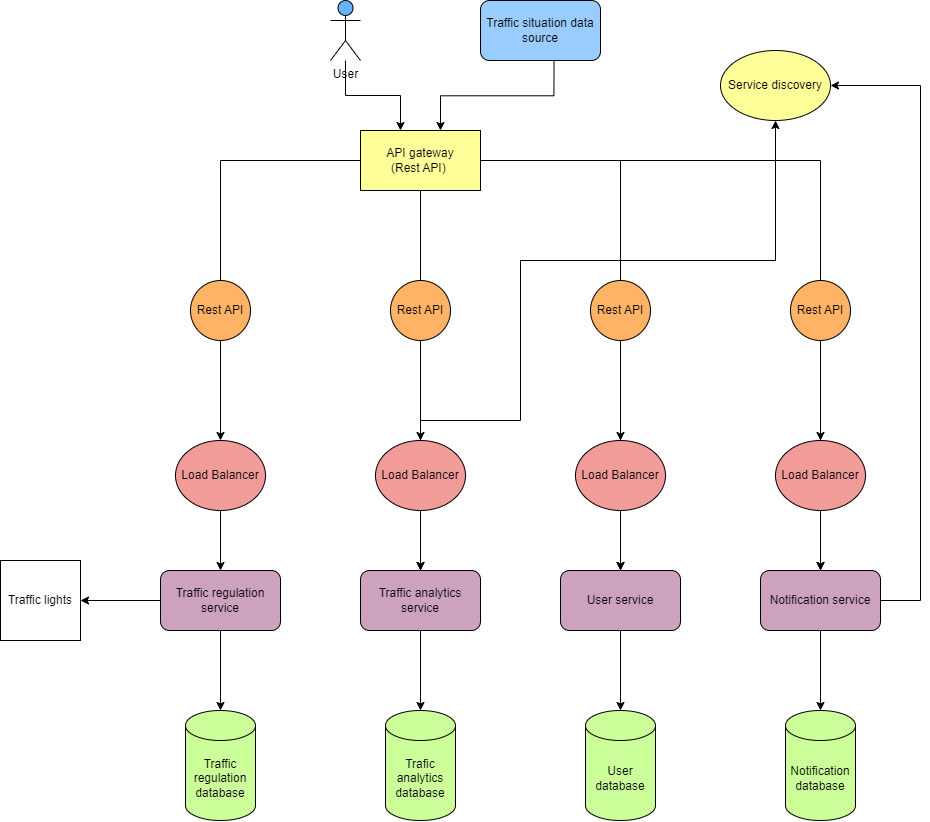

The diagram above was exported from draw.io. Its source (the exported page's mxGraphModel, read from the mxfile embedded in the PNG):
<mxGraphModel dx="3241" dy="1071" grid="1" gridSize="10" guides="1" tooltips="1" connect="1" arrows="1" fold="1" page="1" pageScale="1" pageWidth="850" pageHeight="1100" math="0" shadow="0">
  <root>
    <mxCell id="0" />
    <mxCell id="1" parent="0" />
    <mxCell id="WUaA9FsoH6QYkBxgJOA7-1" value="Traffic situation data source" style="rounded=1;whiteSpace=wrap;html=1;fillColor=#99CCFF;" vertex="1" parent="1">
      <mxGeometry x="320" y="90" width="120" height="60" as="geometry" />
    </mxCell>
    <mxCell id="WUaA9FsoH6QYkBxgJOA7-2" value="User" style="shape=umlActor;verticalLabelPosition=bottom;verticalAlign=top;html=1;outlineConnect=0;fillColor=#66B2FF;" vertex="1" parent="1">
      <mxGeometry x="170" y="90" width="30" height="60" as="geometry" />
    </mxCell>
    <mxCell id="WUaA9FsoH6QYkBxgJOA7-12" style="edgeStyle=orthogonalEdgeStyle;rounded=0;orthogonalLoop=1;jettySize=auto;html=1;entryX=0.5;entryY=0;entryDx=0;entryDy=0;" edge="1" parent="1" source="WUaA9FsoH6QYkBxgJOA7-51" target="WUaA9FsoH6QYkBxgJOA7-7">
      <mxGeometry relative="1" as="geometry" />
    </mxCell>
    <mxCell id="WUaA9FsoH6QYkBxgJOA7-3" value="API gateway&lt;br&gt;(Rest API)&amp;nbsp;" style="rounded=0;whiteSpace=wrap;html=1;fillColor=#FFFF99;" vertex="1" parent="1">
      <mxGeometry x="200" y="220" width="120" height="60" as="geometry" />
    </mxCell>
    <mxCell id="WUaA9FsoH6QYkBxgJOA7-4" style="edgeStyle=orthogonalEdgeStyle;rounded=0;orthogonalLoop=1;jettySize=auto;html=1;" edge="1" parent="1" source="WUaA9FsoH6QYkBxgJOA7-2" target="WUaA9FsoH6QYkBxgJOA7-3">
      <mxGeometry relative="1" as="geometry">
        <Array as="points">
          <mxPoint x="185" y="185" />
          <mxPoint x="240" y="185" />
        </Array>
      </mxGeometry>
    </mxCell>
    <mxCell id="WUaA9FsoH6QYkBxgJOA7-5" style="edgeStyle=orthogonalEdgeStyle;rounded=0;orthogonalLoop=1;jettySize=auto;html=1;entryX=0.554;entryY=-0.004;entryDx=0;entryDy=0;entryPerimeter=0;" edge="1" parent="1">
      <mxGeometry relative="1" as="geometry">
        <mxPoint x="393.533698630137" y="150.24" as="sourcePoint" />
        <mxPoint x="280" y="220" as="targetPoint" />
        <Array as="points">
          <mxPoint x="393.52" y="185.24" />
          <mxPoint x="280.52" y="185.24" />
        </Array>
      </mxGeometry>
    </mxCell>
    <mxCell id="WUaA9FsoH6QYkBxgJOA7-11" style="edgeStyle=orthogonalEdgeStyle;rounded=0;orthogonalLoop=1;jettySize=auto;html=1;" edge="1" parent="1" source="WUaA9FsoH6QYkBxgJOA7-7" target="WUaA9FsoH6QYkBxgJOA7-10">
      <mxGeometry relative="1" as="geometry" />
    </mxCell>
    <mxCell id="WUaA9FsoH6QYkBxgJOA7-16" style="edgeStyle=orthogonalEdgeStyle;rounded=0;orthogonalLoop=1;jettySize=auto;html=1;entryX=1;entryY=0.5;entryDx=0;entryDy=0;" edge="1" parent="1" source="WUaA9FsoH6QYkBxgJOA7-7" target="WUaA9FsoH6QYkBxgJOA7-15">
      <mxGeometry relative="1" as="geometry" />
    </mxCell>
    <mxCell id="WUaA9FsoH6QYkBxgJOA7-7" value="Traffic regulation service" style="rounded=1;whiteSpace=wrap;html=1;fillColor=#CDA2BE;" vertex="1" parent="1">
      <mxGeometry y="660" width="120" height="60" as="geometry" />
    </mxCell>
    <mxCell id="WUaA9FsoH6QYkBxgJOA7-18" style="edgeStyle=orthogonalEdgeStyle;rounded=0;orthogonalLoop=1;jettySize=auto;html=1;" edge="1" parent="1" source="WUaA9FsoH6QYkBxgJOA7-8" target="WUaA9FsoH6QYkBxgJOA7-17">
      <mxGeometry relative="1" as="geometry" />
    </mxCell>
    <mxCell id="WUaA9FsoH6QYkBxgJOA7-20" style="edgeStyle=orthogonalEdgeStyle;rounded=0;orthogonalLoop=1;jettySize=auto;html=1;entryX=0.5;entryY=1;entryDx=0;entryDy=0;" edge="1" parent="1" source="WUaA9FsoH6QYkBxgJOA7-8" target="WUaA9FsoH6QYkBxgJOA7-19">
      <mxGeometry relative="1" as="geometry">
        <Array as="points">
          <mxPoint x="360" y="510" />
          <mxPoint x="360" y="350" />
          <mxPoint x="615" y="350" />
        </Array>
      </mxGeometry>
    </mxCell>
    <mxCell id="WUaA9FsoH6QYkBxgJOA7-8" value="Traffic analytics service" style="rounded=1;whiteSpace=wrap;html=1;fillColor=#CDA2BE;" vertex="1" parent="1">
      <mxGeometry x="200" y="660" width="120" height="60" as="geometry" />
    </mxCell>
    <mxCell id="WUaA9FsoH6QYkBxgJOA7-25" style="edgeStyle=orthogonalEdgeStyle;rounded=0;orthogonalLoop=1;jettySize=auto;html=1;" edge="1" parent="1" source="WUaA9FsoH6QYkBxgJOA7-9" target="WUaA9FsoH6QYkBxgJOA7-24">
      <mxGeometry relative="1" as="geometry" />
    </mxCell>
    <mxCell id="WUaA9FsoH6QYkBxgJOA7-9" value="User service" style="rounded=1;whiteSpace=wrap;html=1;fillColor=#CDA2BE;" vertex="1" parent="1">
      <mxGeometry x="400" y="660" width="120" height="60" as="geometry" />
    </mxCell>
    <mxCell id="WUaA9FsoH6QYkBxgJOA7-10" value="Traffic regulation database" style="shape=cylinder3;whiteSpace=wrap;html=1;boundedLbl=1;backgroundOutline=1;size=15;fillColor=#CCFF99;" vertex="1" parent="1">
      <mxGeometry x="25" y="800" width="70" height="110" as="geometry" />
    </mxCell>
    <mxCell id="WUaA9FsoH6QYkBxgJOA7-15" value="Traffic lights" style="whiteSpace=wrap;html=1;aspect=fixed;" vertex="1" parent="1">
      <mxGeometry x="-160" y="650" width="80" height="80" as="geometry" />
    </mxCell>
    <mxCell id="WUaA9FsoH6QYkBxgJOA7-17" value="Trafic analytics database" style="shape=cylinder3;whiteSpace=wrap;html=1;boundedLbl=1;backgroundOutline=1;size=15;fillColor=#CCFF99;" vertex="1" parent="1">
      <mxGeometry x="225" y="800" width="70" height="110" as="geometry" />
    </mxCell>
    <mxCell id="WUaA9FsoH6QYkBxgJOA7-19" value="Service discovery" style="ellipse;whiteSpace=wrap;html=1;fillColor=#FFFF99;" vertex="1" parent="1">
      <mxGeometry x="560" y="140" width="110" height="70" as="geometry" />
    </mxCell>
    <mxCell id="WUaA9FsoH6QYkBxgJOA7-27" style="edgeStyle=orthogonalEdgeStyle;rounded=0;orthogonalLoop=1;jettySize=auto;html=1;" edge="1" parent="1" source="WUaA9FsoH6QYkBxgJOA7-22" target="WUaA9FsoH6QYkBxgJOA7-26">
      <mxGeometry relative="1" as="geometry" />
    </mxCell>
    <mxCell id="WUaA9FsoH6QYkBxgJOA7-28" style="edgeStyle=orthogonalEdgeStyle;rounded=0;orthogonalLoop=1;jettySize=auto;html=1;entryX=1;entryY=0.5;entryDx=0;entryDy=0;" edge="1" parent="1" source="WUaA9FsoH6QYkBxgJOA7-22" target="WUaA9FsoH6QYkBxgJOA7-19">
      <mxGeometry relative="1" as="geometry">
        <Array as="points">
          <mxPoint x="760" y="690" />
          <mxPoint x="760" y="175" />
        </Array>
      </mxGeometry>
    </mxCell>
    <mxCell id="WUaA9FsoH6QYkBxgJOA7-22" value="Notification service" style="rounded=1;whiteSpace=wrap;html=1;fillColor=#CDA2BE;" vertex="1" parent="1">
      <mxGeometry x="600" y="660" width="120" height="60" as="geometry" />
    </mxCell>
    <mxCell id="WUaA9FsoH6QYkBxgJOA7-24" value="User database" style="shape=cylinder3;whiteSpace=wrap;html=1;boundedLbl=1;backgroundOutline=1;size=15;fillColor=#CCFF99;" vertex="1" parent="1">
      <mxGeometry x="425" y="800" width="70" height="110" as="geometry" />
    </mxCell>
    <mxCell id="WUaA9FsoH6QYkBxgJOA7-26" value="Notification database" style="shape=cylinder3;whiteSpace=wrap;html=1;boundedLbl=1;backgroundOutline=1;size=15;fillColor=#CCFF99;" vertex="1" parent="1">
      <mxGeometry x="625" y="800" width="70" height="110" as="geometry" />
    </mxCell>
    <mxCell id="WUaA9FsoH6QYkBxgJOA7-36" value="" style="edgeStyle=orthogonalEdgeStyle;rounded=0;orthogonalLoop=1;jettySize=auto;html=1;entryX=0.5;entryY=0;entryDx=0;entryDy=0;" edge="1" parent="1" source="WUaA9FsoH6QYkBxgJOA7-41" target="WUaA9FsoH6QYkBxgJOA7-8">
      <mxGeometry relative="1" as="geometry">
        <mxPoint x="260" y="280" as="sourcePoint" />
        <mxPoint x="260" y="450" as="targetPoint" />
      </mxGeometry>
    </mxCell>
    <mxCell id="WUaA9FsoH6QYkBxgJOA7-39" value="" style="edgeStyle=orthogonalEdgeStyle;rounded=0;orthogonalLoop=1;jettySize=auto;html=1;" edge="1" parent="1" source="WUaA9FsoH6QYkBxgJOA7-46" target="WUaA9FsoH6QYkBxgJOA7-22">
      <mxGeometry relative="1" as="geometry">
        <mxPoint x="320" y="250" as="sourcePoint" />
        <mxPoint x="659.9999999999995" y="370" as="targetPoint" />
      </mxGeometry>
    </mxCell>
    <mxCell id="WUaA9FsoH6QYkBxgJOA7-40" value="" style="edgeStyle=orthogonalEdgeStyle;rounded=0;orthogonalLoop=1;jettySize=auto;html=1;" edge="1" parent="1" source="WUaA9FsoH6QYkBxgJOA7-44" target="WUaA9FsoH6QYkBxgJOA7-9">
      <mxGeometry relative="1" as="geometry">
        <mxPoint x="320" y="250" as="sourcePoint" />
        <mxPoint x="460" y="370" as="targetPoint" />
      </mxGeometry>
    </mxCell>
    <mxCell id="WUaA9FsoH6QYkBxgJOA7-43" value="" style="edgeStyle=orthogonalEdgeStyle;rounded=0;orthogonalLoop=1;jettySize=auto;html=1;entryX=0.5;entryY=0;entryDx=0;entryDy=0;" edge="1" parent="1" source="WUaA9FsoH6QYkBxgJOA7-53" target="WUaA9FsoH6QYkBxgJOA7-8">
      <mxGeometry relative="1" as="geometry">
        <mxPoint x="260" y="280" as="sourcePoint" />
        <mxPoint x="260" y="480" as="targetPoint" />
      </mxGeometry>
    </mxCell>
    <mxCell id="WUaA9FsoH6QYkBxgJOA7-45" value="" style="edgeStyle=orthogonalEdgeStyle;rounded=0;orthogonalLoop=1;jettySize=auto;html=1;entryX=0.5;entryY=0;entryDx=0;entryDy=0;" edge="1" parent="1" source="WUaA9FsoH6QYkBxgJOA7-55" target="WUaA9FsoH6QYkBxgJOA7-9">
      <mxGeometry relative="1" as="geometry">
        <mxPoint x="320" y="250" as="sourcePoint" />
        <mxPoint x="460" y="480" as="targetPoint" />
      </mxGeometry>
    </mxCell>
    <mxCell id="WUaA9FsoH6QYkBxgJOA7-47" value="" style="edgeStyle=orthogonalEdgeStyle;rounded=0;orthogonalLoop=1;jettySize=auto;html=1;" edge="1" parent="1" source="WUaA9FsoH6QYkBxgJOA7-57">
      <mxGeometry relative="1" as="geometry">
        <mxPoint x="320" y="250" as="sourcePoint" />
        <mxPoint x="660" y="660" as="targetPoint" />
      </mxGeometry>
    </mxCell>
    <mxCell id="WUaA9FsoH6QYkBxgJOA7-52" value="" style="edgeStyle=orthogonalEdgeStyle;rounded=0;orthogonalLoop=1;jettySize=auto;html=1;entryX=0.5;entryY=0;entryDx=0;entryDy=0;" edge="1" parent="1" source="WUaA9FsoH6QYkBxgJOA7-3" target="WUaA9FsoH6QYkBxgJOA7-51">
      <mxGeometry relative="1" as="geometry">
        <mxPoint x="200" y="250" as="sourcePoint" />
        <mxPoint x="60" y="660" as="targetPoint" />
      </mxGeometry>
    </mxCell>
    <mxCell id="WUaA9FsoH6QYkBxgJOA7-48" value="Rest API" style="ellipse;whiteSpace=wrap;html=1;aspect=fixed;fillColor=#FFB366;" vertex="1" parent="1">
      <mxGeometry x="30" y="370" width="60" height="60" as="geometry" />
    </mxCell>
    <mxCell id="WUaA9FsoH6QYkBxgJOA7-51" value="Load Balancer" style="ellipse;whiteSpace=wrap;html=1;fillColor=#F19C99;" vertex="1" parent="1">
      <mxGeometry x="15" y="530" width="90" height="70" as="geometry" />
    </mxCell>
    <mxCell id="WUaA9FsoH6QYkBxgJOA7-54" value="" style="edgeStyle=orthogonalEdgeStyle;rounded=0;orthogonalLoop=1;jettySize=auto;html=1;entryX=0.5;entryY=0;entryDx=0;entryDy=0;" edge="1" parent="1" source="WUaA9FsoH6QYkBxgJOA7-3" target="WUaA9FsoH6QYkBxgJOA7-53">
      <mxGeometry relative="1" as="geometry">
        <mxPoint x="260" y="280" as="sourcePoint" />
        <mxPoint x="260" y="660" as="targetPoint" />
      </mxGeometry>
    </mxCell>
    <mxCell id="WUaA9FsoH6QYkBxgJOA7-53" value="Load Balancer" style="ellipse;whiteSpace=wrap;html=1;fillColor=#F19C99;" vertex="1" parent="1">
      <mxGeometry x="215" y="530" width="90" height="70" as="geometry" />
    </mxCell>
    <mxCell id="WUaA9FsoH6QYkBxgJOA7-56" value="" style="edgeStyle=orthogonalEdgeStyle;rounded=0;orthogonalLoop=1;jettySize=auto;html=1;entryX=0.5;entryY=0;entryDx=0;entryDy=0;" edge="1" parent="1" source="WUaA9FsoH6QYkBxgJOA7-3" target="WUaA9FsoH6QYkBxgJOA7-55">
      <mxGeometry relative="1" as="geometry">
        <mxPoint x="320" y="250" as="sourcePoint" />
        <mxPoint x="460" y="660" as="targetPoint" />
      </mxGeometry>
    </mxCell>
    <mxCell id="WUaA9FsoH6QYkBxgJOA7-55" value="Load Balancer" style="ellipse;whiteSpace=wrap;html=1;fillColor=#F19C99;" vertex="1" parent="1">
      <mxGeometry x="415" y="530" width="90" height="70" as="geometry" />
    </mxCell>
    <mxCell id="WUaA9FsoH6QYkBxgJOA7-58" value="" style="edgeStyle=orthogonalEdgeStyle;rounded=0;orthogonalLoop=1;jettySize=auto;html=1;" edge="1" parent="1" source="WUaA9FsoH6QYkBxgJOA7-3" target="WUaA9FsoH6QYkBxgJOA7-57">
      <mxGeometry relative="1" as="geometry">
        <mxPoint x="320" y="250" as="sourcePoint" />
        <mxPoint x="660" y="660" as="targetPoint" />
      </mxGeometry>
    </mxCell>
    <mxCell id="WUaA9FsoH6QYkBxgJOA7-57" value="Load Balancer" style="ellipse;whiteSpace=wrap;html=1;fillColor=#F19C99;" vertex="1" parent="1">
      <mxGeometry x="615" y="530" width="90" height="70" as="geometry" />
    </mxCell>
    <mxCell id="WUaA9FsoH6QYkBxgJOA7-41" value="Rest API" style="ellipse;whiteSpace=wrap;html=1;aspect=fixed;fillColor=#FFB366;" vertex="1" parent="1">
      <mxGeometry x="230" y="370" width="60" height="60" as="geometry" />
    </mxCell>
    <mxCell id="WUaA9FsoH6QYkBxgJOA7-44" value="Rest API" style="ellipse;whiteSpace=wrap;html=1;aspect=fixed;fillColor=#FFB366;" vertex="1" parent="1">
      <mxGeometry x="430" y="370" width="60" height="60" as="geometry" />
    </mxCell>
    <mxCell id="WUaA9FsoH6QYkBxgJOA7-46" value="Rest API" style="ellipse;whiteSpace=wrap;html=1;aspect=fixed;fillColor=#FFB366;" vertex="1" parent="1">
      <mxGeometry x="630" y="370" width="60" height="60" as="geometry" />
    </mxCell>
  </root>
</mxGraphModel>